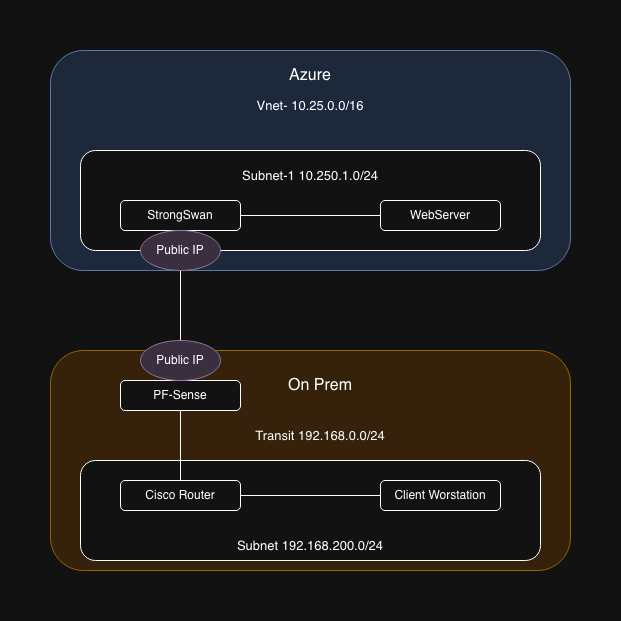

The diagram above was exported from draw.io. Its source (the exported page's mxGraphModel, read from the mxfile embedded in the PNG):
<mxGraphModel dx="1414" dy="800" grid="1" gridSize="10" guides="1" tooltips="1" connect="1" arrows="1" fold="1" page="1" pageScale="1" pageWidth="850" pageHeight="1100" math="0" shadow="0">
  <root>
    <mxCell id="0" />
    <mxCell id="1" parent="0" />
    <mxCell id="KkR6phcauyNBulNchfOq-20" parent="1" style="rounded=1;whiteSpace=wrap;html=1;fillColor=#ffe6cc;strokeColor=#d79b00;" value="" vertex="1">
      <mxGeometry height="220" width="520" x="130" y="350" as="geometry" />
    </mxCell>
    <mxCell id="KkR6phcauyNBulNchfOq-38" parent="1" style="rounded=1;whiteSpace=wrap;html=1;" value="" vertex="1">
      <mxGeometry height="100" width="460" x="160" y="460" as="geometry" />
    </mxCell>
    <mxCell id="KkR6phcauyNBulNchfOq-17" parent="1" style="rounded=1;whiteSpace=wrap;html=1;fillColor=#dae8fc;strokeColor=#6c8ebf;" value="" vertex="1">
      <mxGeometry height="220" width="520" x="130" y="50" as="geometry" />
    </mxCell>
    <mxCell id="KkR6phcauyNBulNchfOq-26" edge="1" parent="1" source="KkR6phcauyNBulNchfOq-1" style="edgeStyle=orthogonalEdgeStyle;rounded=0;orthogonalLoop=1;jettySize=auto;html=1;exitX=0.5;exitY=1;exitDx=0;exitDy=0;endArrow=none;endFill=0;" target="KkR6phcauyNBulNchfOq-3">
      <mxGeometry relative="1" as="geometry" />
    </mxCell>
    <mxCell id="KkR6phcauyNBulNchfOq-24" parent="1" style="rounded=1;whiteSpace=wrap;html=1;" value="" vertex="1">
      <mxGeometry height="100" width="460" x="160" y="150" as="geometry" />
    </mxCell>
    <mxCell id="KkR6phcauyNBulNchfOq-42" edge="1" parent="1" source="KkR6phcauyNBulNchfOq-1" style="edgeStyle=orthogonalEdgeStyle;rounded=0;orthogonalLoop=1;jettySize=auto;html=1;exitX=1;exitY=0.5;exitDx=0;exitDy=0;endArrow=none;endFill=0;" target="KkR6phcauyNBulNchfOq-37">
      <mxGeometry relative="1" as="geometry" />
    </mxCell>
    <mxCell id="KkR6phcauyNBulNchfOq-1" parent="1" style="rounded=1;whiteSpace=wrap;html=1;" value="&lt;div&gt;StrongSwan&lt;/div&gt;" vertex="1">
      <mxGeometry height="30" width="120" x="200" y="200" as="geometry" />
    </mxCell>
    <mxCell id="KkR6phcauyNBulNchfOq-28" edge="1" parent="1" source="KkR6phcauyNBulNchfOq-3" style="edgeStyle=orthogonalEdgeStyle;rounded=0;orthogonalLoop=1;jettySize=auto;html=1;exitX=0.5;exitY=1;exitDx=0;exitDy=0;endArrow=none;endFill=0;" target="KkR6phcauyNBulNchfOq-18">
      <mxGeometry relative="1" as="geometry" />
    </mxCell>
    <mxCell id="KkR6phcauyNBulNchfOq-3" parent="1" style="rounded=1;whiteSpace=wrap;html=1;" value="PF-Sense" vertex="1">
      <mxGeometry height="30" width="120" x="200" y="380" as="geometry" />
    </mxCell>
    <mxCell id="KkR6phcauyNBulNchfOq-41" edge="1" parent="1" source="KkR6phcauyNBulNchfOq-18" style="edgeStyle=orthogonalEdgeStyle;rounded=0;orthogonalLoop=1;jettySize=auto;html=1;exitX=1;exitY=0.5;exitDx=0;exitDy=0;endArrow=none;endFill=0;" target="KkR6phcauyNBulNchfOq-39">
      <mxGeometry relative="1" as="geometry" />
    </mxCell>
    <mxCell id="KkR6phcauyNBulNchfOq-18" parent="1" style="rounded=1;whiteSpace=wrap;html=1;" value="Cisco Router" vertex="1">
      <mxGeometry height="30" width="120" x="200" y="480" as="geometry" />
    </mxCell>
    <mxCell id="KkR6phcauyNBulNchfOq-21" parent="1" style="text;html=1;whiteSpace=wrap;strokeColor=none;fillColor=none;align=center;verticalAlign=middle;rounded=0;" value="&lt;font style=&quot;font-size: 16px;&quot;&gt;On Prem&lt;/font&gt;" vertex="1">
      <mxGeometry height="30" width="80" x="360" y="370" as="geometry" />
    </mxCell>
    <mxCell id="KkR6phcauyNBulNchfOq-22" parent="1" style="text;html=1;whiteSpace=wrap;strokeColor=none;fillColor=none;align=center;verticalAlign=middle;rounded=0;" value="&lt;font style=&quot;font-size: 16px;&quot;&gt;Azure&lt;/font&gt;" vertex="1">
      <mxGeometry height="30" width="60" x="360" y="60" as="geometry" />
    </mxCell>
    <mxCell id="KkR6phcauyNBulNchfOq-23" parent="1" style="text;html=1;whiteSpace=wrap;strokeColor=none;fillColor=none;align=center;verticalAlign=middle;rounded=0;" value="&lt;font style=&quot;font-size: 13px;&quot;&gt;Vnet- 10.25.0.0/16&lt;/font&gt;" vertex="1">
      <mxGeometry height="30" width="160" x="310" y="90" as="geometry" />
    </mxCell>
    <mxCell id="KkR6phcauyNBulNchfOq-25" parent="1" style="text;html=1;whiteSpace=wrap;strokeColor=none;fillColor=none;align=center;verticalAlign=middle;rounded=0;" value="&lt;font style=&quot;font-size: 13px;&quot;&gt;Subnet-1 10.250.1.0/24&lt;/font&gt;" vertex="1">
      <mxGeometry height="30" width="160" x="310" y="160" as="geometry" />
    </mxCell>
    <mxCell id="KkR6phcauyNBulNchfOq-29" parent="1" style="ellipse;whiteSpace=wrap;html=1;fillColor=#e1d5e7;strokeColor=#9673a6;" value="Public IP" vertex="1">
      <mxGeometry height="40" width="80" x="220" y="230" as="geometry" />
    </mxCell>
    <mxCell id="KkR6phcauyNBulNchfOq-30" parent="1" style="ellipse;whiteSpace=wrap;html=1;fillColor=#e1d5e7;strokeColor=#9673a6;" value="Public IP" vertex="1">
      <mxGeometry height="40" width="80" x="220" y="340" as="geometry" />
    </mxCell>
    <mxCell id="KkR6phcauyNBulNchfOq-31" parent="1" style="text;html=1;whiteSpace=wrap;strokeColor=none;fillColor=none;align=center;verticalAlign=middle;rounded=0;" value="&lt;font style=&quot;font-size: 13px;&quot;&gt;Transit 192.168.0.0/24&lt;/font&gt;" vertex="1">
      <mxGeometry height="30" width="160" x="320" y="420" as="geometry" />
    </mxCell>
    <mxCell id="KkR6phcauyNBulNchfOq-32" parent="1" style="text;html=1;whiteSpace=wrap;strokeColor=none;fillColor=none;align=center;verticalAlign=middle;rounded=0;" value="&lt;font style=&quot;font-size: 13px;&quot;&gt;Subnet 192.168.200.0/24&lt;/font&gt;" vertex="1">
      <mxGeometry height="30" width="160" x="310" y="530" as="geometry" />
    </mxCell>
    <mxCell id="KkR6phcauyNBulNchfOq-37" parent="1" style="rounded=1;whiteSpace=wrap;html=1;" value="WebServer" vertex="1">
      <mxGeometry height="30" width="120" x="460" y="200" as="geometry" />
    </mxCell>
    <mxCell id="KkR6phcauyNBulNchfOq-39" parent="1" style="rounded=1;whiteSpace=wrap;html=1;" value="Client Worstation" vertex="1">
      <mxGeometry height="30" width="120" x="460" y="480" as="geometry" />
    </mxCell>
  </root>
</mxGraphModel>